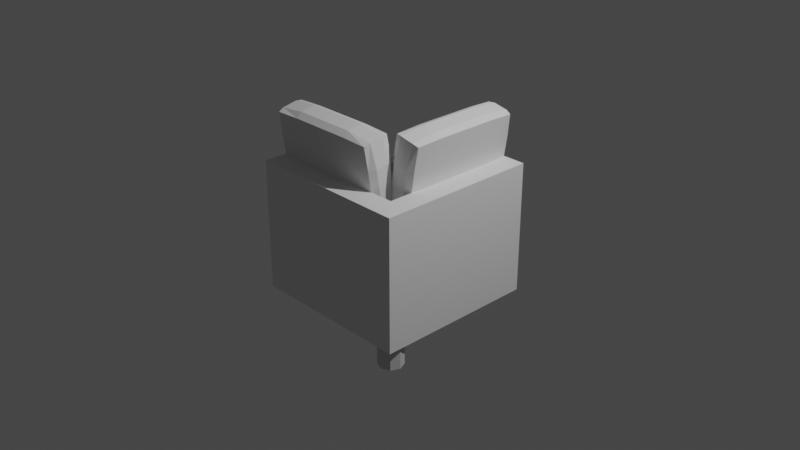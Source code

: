 # Source: simple_sofa_corner.blend  (saved by Blender 2.82.7; exported with 4.5.12 LTS)
import bpy
from mathutils import Matrix  # noqa: F401  (used for matrix-valued properties, if any)

bpy.ops.wm.read_factory_settings(use_empty=True)
scene = bpy.context.scene
scene.name = 'Scene'

# ---- collections
col_collection = bpy.data.collections.new('Collection'); scene.collection.children.link(col_collection)

# ---- materials (node trees are filled in below, after node groups)
mat_material_001 = bpy.data.materials.new('Material.001')
mat_material_001.use_transparent_shadow = False
mat_material_001.preview_render_type = 'CUBE'
mat_material_001.diffuse_color = (0.64, 0.64, 0.64, 1.0)
mat_material_002 = bpy.data.materials.new('Material.002')
mat_material_002.use_transparent_shadow = False
mat_material_002.preview_render_type = 'CUBE'

# ---- material node trees

# ---- world
world_world = bpy.data.worlds.new('World'); scene.world = world_world
world_world.use_nodes = True; world_world.node_tree.nodes.clear()
_N = world_world.node_tree.nodes; _L = world_world.node_tree.links
n0 = _N.new('ShaderNodeOutputWorld'); n0.name = 'World Output'; n0.location = (300, 300)
n1 = _N.new('ShaderNodeBackground'); n1.name = 'Background'; n1.location = (10, 300)
n1.inputs[0].default_value = (0.05088, 0.05088, 0.05088, 1.0)
_L.new(n1.outputs[0], n0.inputs[0])
n0.is_active_output = True
world_world.color = (0.05088, 0.05088, 0.05088)
world_world.use_sun_shadow = False
world_world.sun_shadow_jitter_overblur = 0.0

# ---- cameras
cam_camera = bpy.data.cameras.new('Camera')
cam_camera.clip_end = 100.0
cam_camera.ortho_scale = 7.314

# ---- lights
light_light = bpy.data.lights.new('Light', 'POINT')
light_light.transmission_factor = 0.0
light_light.energy = 1000.0
light_light.shadow_soft_size = 0.1
light_light.shadow_maximum_resolution = 0.006
light_light.use_absolute_resolution = True

# ---- meshes
me_cube_004 = bpy.data.meshes.new('Cube.004')
me_cube_004.from_pydata([(-0.8149, -0.9578, -0.8172), (0.9734, 0.4588, -0.5666), (0.9734, -0.9578, -0.5666), (-0.8149, 0.4588, -0.8172), (0.9734, -0.9578, -0.8172), (-0.8149, -0.9578, -0.5666), (0.9734, 0.4588, -0.8172), (-0.8149, 0.4588, -0.5666), (-0.009089, 0.6706, -0.6132), (-0.009089, 0.7414, -0.2576), (-0.3047, 0.7296, -0.3171), (-0.3469, 0.7162, -0.384), (0.6665, 0.9951, -0.3586), (0.9481, 0.9818, -0.3598), (0.6665, 0.9893, -0.5841), (0.9621, 0.9513, -0.5782), (-0.009089, 0.9951, -0.3586), (-0.3047, 0.9513, -0.5782), (-0.3047, 0.1226, -0.2225), (-0.3469, 0.07884, -0.4421), (-0.3047, 0.06552, -0.509), (-0.009089, -0.1942, -0.242), (0.6665, -0.2246, -0.3948), (0.6665, -0.2, -0.4676), (0.9621, -0.1867, -0.4007), (-0.009089, 0.06361, -0.5185), (0.6665, 0.6706, -0.6132), (0.9621, 0.6725, -0.6037), (-0.009089, 0.1345, -0.1629), (0.9481, 0.926, -0.6399), (-0.3047, 0.6725, -0.6037), (0.6665, 0.1345, -0.1629), (0.9621, 0.7296, -0.3171), (-0.009089, -0.1429, -0.181), (-0.2906, -0.1309, -0.1862), (0.9481, -0.1309, -0.1862), (0.6665, -0.1429, -0.181), (0.6665, -0.1942, -0.242), (0.9481, -0.1867, -0.4664), (-0.009089, -0.2246, -0.3948), (-0.3047, -0.1867, -0.4007), (-0.3047, -0.1562, -0.2479), (-0.3469, 0.1093, -0.2893), (0.6665, 1.02, -0.4313), (-0.2906, -0.1867, -0.4664), (-0.3469, 0.6858, -0.5368), (-0.009089, 1.02, -0.4313), (-0.009089, 0.9893, -0.5841), (-0.3047, 0.9818, -0.4254), (-0.2906, 0.9818, -0.3598), (1.004, 0.07884, -0.4421), (-0.2906, 0.926, -0.6399), (-0.009089, 0.938, -0.6451), (0.6665, 0.938, -0.6451), (1.004, 0.1093, -0.2893), (0.9621, 0.06552, -0.509), (1.004, -0.4053, -0.04043), (0.9621, -0.1562, -0.2479), (1.004, 0.7162, -0.384), (0.9621, 0.9818, -0.4254), (0.9621, 0.1226, -0.2225), (0.6665, 0.7414, -0.2576), (-0.009089, -0.2, -0.4676), (0.6665, 0.06361, -0.5185), (-0.009089, -0.4821, -0.2844), (-0.009089, -0.1532, -0.2844), (-0.3047, -0.1532, -0.04043), (-0.009089, -0.1532, 0.968), (-0.3047, -0.2299, 0.968), (-0.2906, -0.1568, -0.2728), (-0.3047, -0.2299, -0.2844), (0.9481, -0.4784, -0.2728), (0.9621, -0.4053, -0.2844), (1.004, -0.4053, 0.5171), (0.6665, -0.4053, -0.3192), (0.6665, -0.2299, -0.3192), (0.9621, -0.2299, -0.2844), (-0.3469, -0.2299, 0.5171), (-0.009089, -0.4053, 1.003), (0.6665, -0.4821, -0.2844), (-0.009089, -0.493, 0.5171), (0.6665, -0.08479, -0.04043), (0.9481, -0.4784, 0.9564), (0.9621, -0.4821, 0.5171), (0.9621, -0.4821, -0.04043), (0.6665, -0.493, -0.04043), (-0.009089, -0.493, -0.04043), (0.9621, -0.1532, -0.04043), (0.6665, -0.1532, -0.2844), (0.9481, -0.1568, 0.9564), (-0.009089, -0.08479, 0.5171), (-0.3047, -0.1532, 0.5171), (-0.2906, -0.1568, 0.9564), (-0.009089, -0.08479, -0.04043), (0.6665, -0.4053, 1.003), (0.6665, -0.1532, 0.968), (0.9621, -0.4053, 0.968), (-0.009089, -0.2299, 1.003), (-0.3469, -0.4053, 0.5171), (-0.3047, -0.4821, -0.04043), (-0.3047, -0.4821, 0.5171), (-0.009089, -0.2299, -0.3192), (-0.2906, -0.4784, 0.9564), (-0.3047, -0.4053, 0.968), (-0.2906, -0.4784, -0.2728), (-0.3469, -0.2299, -0.04043), (-0.3469, -0.4053, -0.04043), (-0.3047, -0.4053, -0.2844), (1.004, -0.2299, 0.5171), (0.9621, -0.2299, 0.968), (0.9621, -0.1532, 0.5171), (0.9481, -0.1568, -0.2728), (1.004, -0.2299, -0.04043), (-0.009089, -0.4053, -0.3192), (0.6665, -0.2299, 1.003), (0.6665, -0.08479, 0.5171), (0.6665, -0.4821, 0.968), (-0.009089, -0.4821, 0.968), (0.6665, -0.493, 0.5171), (-0.558, -0.9454, -0.5588), (0.9734, -0.9454, -0.5588), (0.9734, -0.5112, -0.5588), (0.9734, -0.5112, 0.9711), (-0.558, -0.5112, 0.9711), (-0.558, -0.9454, 0.9711), (-0.558, -0.5112, -0.5588), (0.9734, -0.9454, 0.9711), (1.004, 0.6858, -0.5368), (-0.6521, -0.9177, -0.5213), (-0.7462, -1.207, -0.5603), (-0.7462, -0.9177, -0.5603), (-0.7851, -1.207, -0.6544), (-0.7851, -0.9177, -0.6544), (-0.7462, -0.9177, -0.7485), (-0.6521, -1.207, -0.7874), (-0.6521, -0.9177, -0.7874), (-0.558, -1.207, -0.7485), (-0.558, -0.9177, -0.7485), (-0.519, -1.207, -0.6544), (-0.519, -0.9177, -0.6544), (-0.558, -0.9177, -0.5603), (-0.558, -1.207, -0.5603), (-0.6521, -1.207, -0.5213), (-0.7462, -1.207, -0.7485), (-0.5643, -0.9578, -0.5666), (-0.8149, 0.4588, 0.9711), (-0.8149, -0.9578, 0.9711), (-0.5643, 0.4588, -0.5666), (-0.5643, -0.9578, 0.9711), (-0.8149, -0.9578, -0.5666), (-0.5643, 0.4588, 0.9711), (-0.8149, 0.4588, -0.5666), (-0.3469, -0.2299, 0.7316), (-0.6112, 0.6706, 0.6642), (-0.2555, 0.7414, 0.6642), (-0.3151, 0.7296, 0.9598), (-0.3819, 0.7162, 1.002), (-0.3565, 0.9951, -0.0114), (-0.3577, 0.9818, -0.2929), (-0.5821, 0.9893, -0.0114), (-0.5762, 0.9513, -0.307), (-0.3565, 0.9951, 0.6642), (-0.5762, 0.9513, 0.9598), (-0.2204, 0.1226, 0.9598), (-0.4401, 0.07884, 1.002), (-0.5069, 0.06552, 0.9598), (-0.2399, -0.1942, 0.6642), (-0.3927, -0.2246, -0.0114), (-0.4655, -0.2, -0.0114), (-0.3987, -0.1867, -0.307), (-0.5165, 0.06361, 0.6642), (-0.6112, 0.6706, -0.0114), (-0.6016, 0.6725, -0.307), (-0.1608, 0.1345, 0.6642), (-0.6379, 0.926, -0.2929), (-0.6016, 0.6725, 0.9598), (-0.1608, 0.1345, -0.0114), (-0.3151, 0.7296, -0.307), (-0.179, -0.1429, 0.6642), (-0.1841, -0.1309, 0.9458), (-0.1841, -0.1309, -0.2929), (-0.179, -0.1429, -0.0114), (-0.2399, -0.1942, -0.0114), (-0.4643, -0.1867, -0.2929), (-0.3927, -0.2246, 0.6642), (-0.3987, -0.1867, 0.9598), (-0.2458, -0.1562, 0.9598), (-0.2873, 0.1093, 1.002), (-0.4293, 1.02, -0.0114), (-0.4643, -0.1867, 0.9458), (-0.5348, 0.6858, 1.002), (-0.4293, 1.02, 0.6642), (-0.5821, 0.9893, 0.6642), (-0.4234, 0.9818, 0.9598), (-0.3577, 0.9818, 0.9458), (-0.4401, 0.07884, -0.3492), (-0.6379, 0.926, 0.9458), (-0.643, 0.938, 0.6642), (-0.643, 0.938, -0.0114), (-0.2873, 0.1093, -0.3492), (-0.5069, 0.06552, -0.307), (-0.2458, -0.1562, -0.307), (-0.3819, 0.7162, -0.3492), (-0.4234, 0.9818, -0.307), (-0.2204, 0.1226, -0.307), (-0.2555, 0.7414, -0.0114), (-0.4655, -0.2, 0.6642), (-0.5165, 0.06361, -0.0114), (-0.5348, 0.6858, -0.3492)], [], [(6, 0, 3), (4, 0, 6), (1, 4, 6), (2, 4, 1), (7, 2, 1), (5, 2, 7), (3, 5, 7), (0, 5, 3), (5, 4, 2), (0, 4, 5), (3, 1, 6), (7, 1, 3), (51, 8, 30), (52, 8, 51), (49, 9, 16), (10, 9, 49), (34, 21, 33), (41, 21, 34), (49, 11, 10), (48, 11, 49), (13, 43, 12), (59, 43, 13), (29, 127, 27), (15, 127, 29), (32, 54, 58), (60, 54, 32), (59, 14, 43), (15, 14, 59), (43, 16, 12), (46, 16, 43), (53, 47, 14), (52, 47, 53), (48, 45, 11), (17, 45, 48), (11, 18, 10), (42, 18, 11), (30, 19, 45), (20, 19, 30), (41, 39, 21), (40, 39, 41), (21, 36, 33), (37, 36, 21), (62, 22, 39), (23, 22, 62), (37, 24, 57), (22, 24, 37), (10, 28, 9), (18, 28, 10), (52, 26, 8), (53, 26, 52), (8, 63, 25), (26, 63, 8), (27, 63, 26), (55, 63, 27), (20, 62, 44), (25, 62, 20), (9, 31, 61), (28, 31, 9), (63, 38, 23), (55, 38, 63), (53, 27, 26), (29, 27, 53), (8, 20, 30), (25, 20, 8), (33, 31, 28), (36, 31, 33), (12, 32, 13), (61, 32, 12), (39, 37, 21), (22, 37, 39), (31, 35, 60), (36, 35, 31), (18, 33, 28), (34, 33, 18), (61, 16, 9), (12, 16, 61), (36, 57, 35), (37, 57, 36), (45, 42, 11), (19, 42, 45), (22, 38, 24), (23, 38, 22), (40, 62, 39), (44, 62, 40), (42, 40, 41), (19, 40, 42), (18, 41, 34), (42, 41, 18), (14, 46, 43), (47, 46, 14), (19, 44, 40), (20, 44, 19), (17, 30, 45), (51, 30, 17), (46, 17, 48), (47, 17, 46), (16, 48, 49), (46, 48, 16), (58, 50, 127), (54, 50, 58), (47, 51, 17), (52, 51, 47), (15, 53, 14), (29, 53, 15), (50, 57, 24), (54, 57, 50), (55, 24, 38), (50, 24, 55), (72, 112, 56), (76, 112, 72), (54, 35, 57), (60, 35, 54), (59, 32, 58), (13, 32, 59), (127, 55, 27), (50, 55, 127), (61, 60, 32), (31, 60, 61), (25, 23, 62), (63, 23, 25), (104, 86, 99), (64, 86, 104), (69, 93, 65), (66, 93, 69), (92, 97, 67), (68, 97, 92), (69, 105, 66), (70, 105, 69), (111, 75, 88), (76, 75, 111), (71, 56, 84), (72, 56, 71), (56, 83, 84), (73, 83, 56), (76, 74, 75), (72, 74, 76), (105, 91, 66), (77, 91, 105), (68, 78, 97), (103, 78, 68), (66, 90, 93), (91, 90, 66), (64, 85, 86), (79, 85, 64), (86, 118, 80), (85, 118, 86), (84, 118, 85), (83, 118, 84), (100, 117, 102), (80, 117, 100), (93, 115, 81), (90, 115, 93), (118, 82, 116), (83, 82, 118), (79, 84, 85), (71, 84, 79), (86, 100, 99), (80, 100, 86), (67, 115, 90), (95, 115, 67), (88, 87, 111), (81, 87, 88), (97, 94, 114), (78, 94, 97), (115, 89, 110), (95, 89, 115), (91, 67, 90), (92, 67, 91), (81, 65, 93), (88, 65, 81), (117, 94, 78), (116, 94, 117), (95, 109, 89), (114, 109, 95), (77, 103, 68), (98, 103, 77), (94, 82, 96), (116, 82, 94), (103, 117, 78), (102, 117, 103), (97, 95, 67), (114, 95, 97), (99, 98, 106), (100, 98, 99), (91, 68, 92), (77, 68, 91), (75, 113, 101), (74, 113, 75), (98, 102, 103), (100, 102, 98), (107, 99, 106), (104, 99, 107), (105, 98, 77), (106, 98, 105), (79, 113, 74), (64, 113, 79), (65, 70, 69), (101, 70, 65), (73, 109, 96), (108, 109, 73), (113, 104, 107), (64, 104, 113), (72, 79, 74), (71, 79, 72), (70, 106, 105), (107, 106, 70), (87, 108, 112), (110, 108, 87), (83, 96, 82), (73, 96, 83), (108, 89, 109), (110, 89, 108), (76, 87, 112), (111, 87, 76), (56, 108, 73), (112, 108, 56), (101, 107, 70), (113, 107, 101), (114, 96, 109), (94, 96, 114), (81, 110, 87), (115, 110, 81), (80, 116, 117), (118, 116, 80), (15, 58, 127), (59, 58, 15), (75, 65, 88), (101, 65, 75), (119, 126, 124), (120, 126, 119), (125, 122, 121), (123, 122, 125), (123, 126, 122), (124, 126, 123), (125, 124, 123), (119, 124, 125), (121, 119, 125), (120, 119, 121), (120, 122, 126), (121, 122, 120), (130, 142, 128), (129, 142, 130), (132, 129, 130), (131, 129, 132), (133, 131, 132), (143, 131, 133), (135, 143, 133), (134, 143, 135), (137, 134, 135), (136, 134, 137), (139, 136, 137), (138, 136, 139), (140, 138, 139), (141, 138, 140), (128, 141, 140), (142, 141, 128), (134, 141, 143), (143, 141, 131), (131, 141, 129), (129, 141, 142), (141, 136, 138), (136, 141, 134), (150, 144, 147), (148, 144, 150), (145, 148, 150), (146, 148, 145), (151, 146, 145), (149, 146, 151), (147, 149, 151), (144, 149, 147), (149, 148, 146), (144, 148, 149), (147, 145, 150), (151, 145, 147), (196, 153, 175), (197, 153, 196), (194, 154, 161), (155, 154, 194), (179, 166, 178), (186, 166, 179), (194, 156, 155), (193, 156, 194), (158, 188, 157), (203, 188, 158), (174, 208, 172), (160, 208, 174), (177, 199, 202), (204, 199, 177), (203, 159, 188), (160, 159, 203), (188, 161, 157), (191, 161, 188), (198, 192, 159), (197, 192, 198), (193, 190, 156), (162, 190, 193), (156, 163, 155), (187, 163, 156), (175, 164, 190), (165, 164, 175), (186, 184, 166), (185, 184, 186), (166, 181, 178), (182, 181, 166), (206, 167, 184), (168, 167, 206), (182, 169, 201), (167, 169, 182), (155, 173, 154), (163, 173, 155), (197, 171, 153), (198, 171, 197), (153, 207, 170), (171, 207, 153), (172, 207, 171), (200, 207, 172), (165, 206, 189), (170, 206, 165), (154, 176, 205), (173, 176, 154), (207, 183, 168), (200, 183, 207), (198, 172, 171), (174, 172, 198), (153, 165, 175), (170, 165, 153), (178, 176, 173), (181, 176, 178), (157, 177, 158), (205, 177, 157), (184, 182, 166), (167, 182, 184), (176, 180, 204), (181, 180, 176), (163, 178, 173), (179, 178, 163), (205, 161, 154), (157, 161, 205), (181, 201, 180), (182, 201, 181), (190, 187, 156), (164, 187, 190), (167, 183, 169), (168, 183, 167), (185, 206, 184), (189, 206, 185), (187, 185, 186), (164, 185, 187), (163, 186, 179), (187, 186, 163), (159, 191, 188), (192, 191, 159), (164, 189, 185), (165, 189, 164), (162, 175, 190), (196, 175, 162), (191, 162, 193), (192, 162, 191), (161, 193, 194), (191, 193, 161), (202, 195, 208), (199, 195, 202), (192, 196, 162), (197, 196, 192), (160, 198, 159), (174, 198, 160), (195, 201, 169), (199, 201, 195), (200, 169, 183), (195, 169, 200), (199, 180, 201), (204, 180, 199), (203, 177, 202), (158, 177, 203), (208, 200, 172), (195, 200, 208), (205, 204, 177), (176, 204, 205), (170, 168, 206), (207, 168, 170), (160, 202, 208), (203, 202, 160)])
me_cube_004.polygons.foreach_set('material_index', [1, 1, 1, 1, 1, 1, 1, 1, 1, 1, 1, 1, 1, 1, 1, 1, 1, 1, 1, 1, 1, 1, 1, 1, 1, 1, 1, 1, 1, 1, 1, 1, 1, 1, 1, 1, 1, 1, 1, 1, 1, 1, 1, 1, 1, 1, 1, 1, 1, 1, 1, 1, 1, 1, 1, 1, 1, 1, 1, 1, 1, 1, 1, 1, 1, 1, 1, 1, 1, 1, 1, 1, 1, 1, 1, 1, 1, 1, 1, 1, 1, 1, 1, 1, 1, 1, 1, 1, 1, 1, 1, 1, 1, 1, 1, 1, 1, 1, 1, 1, 1, 1, 1, 1, 1, 1, 1, 1, 1, 1, 1, 1, 1, 1, 1, 1, 1, 1, 1, 1, 1, 1, 1, 1, 1, 1, 1, 1, 1, 1, 1, 1, 1, 1, 1, 1, 1, 1, 1, 1, 1, 1, 1, 1, 1, 1, 1, 1, 1, 1, 1, 1, 1, 1, 1, 1, 1, 1, 1, 1, 1, 1, 1, 1, 1, 1, 1, 1, 1, 1, 1, 1, 1, 1, 1, 1, 1, 1, 1, 1, 1, 1, 1, 1, 1, 1, 1, 1, 1, 1, 1, 1, 1, 1, 1, 1, 1, 1, 1, 1, 1, 1, 1, 1, 1, 1, 1, 1, 1, 1, 1, 1, 1, 1, 1, 1, 1, 1, 1, 1, 1, 1, 1, 1, 1, 1, 1, 1, 0, 0, 0, 0, 0, 0, 0, 0, 0, 0, 0, 0, 0, 0, 0, 0, 0, 0, 0, 0, 0, 0, 0, 0, 0, 0, 0, 0, 0, 0, 0, 0, 0, 0, 1, 1, 1, 1, 1, 1, 1, 1, 1, 1, 1, 1, 1, 1, 1, 1, 1, 1, 1, 1, 1, 1, 1, 1, 1, 1, 1, 1, 1, 1, 1, 1, 1, 1, 1, 1, 1, 1, 1, 1, 1, 1, 1, 1, 1, 1, 1, 1, 1, 1, 1, 1, 1, 1, 1, 1, 1, 1, 1, 1, 1, 1, 1, 1, 1, 1, 1, 1, 1, 1, 1, 1, 1, 1, 1, 1, 1, 1, 1, 1, 1, 1, 1, 1, 1, 1, 1, 1, 1, 1, 1, 1, 1, 1, 1, 1, 1, 1, 1, 1, 1, 1, 1, 1, 1, 1, 1, 1, 1, 1, 1, 1, 1, 1, 1, 1, 1, 1, 1, 1])
_uv = me_cube_004.uv_layers.new(name='UVMap')
_uv.uv.foreach_set('vector', [0.3617, 0.4478, 0.5597, 0.2423, 0.5597, 0.4478, 0.3617, 0.2423, 0.5597, 0.2423, 0.3617, 0.4478, 0.3253, 0.4478, 0.3617, 0.2423, 0.3617, 0.4478, 0.3253, 0.2423, 0.3617, 0.2423, 0.3253, 0.4478, 0.5597, 0.0004566, 0.3617, 0.2059, 0.3617, 0.0004567, 0.5597, 0.2059, 0.3617, 0.2059, 0.5597, 0.0004566, 0.5597, 0.4478, 0.596, 0.2423, 0.596, 0.4478, 0.5597, 0.2423, 0.596, 0.2423, 0.5597, 0.4478, 0.5597, 0.2059, 0.3617, 0.2423, 0.3617, 0.2059, 0.5597, 0.2423, 0.3617, 0.2423, 0.5597, 0.2059, 0.5597, 0.4478, 0.3617, 0.4841, 0.3617, 0.4478, 0.5597, 0.4841, 0.3617, 0.4841, 0.5597, 0.4478, 0.9439, 0.002624, 0.9067, 0.04587, 0.9068, 0.0004619, 0.9458, 0.04586, 0.9067, 0.04587, 0.9439, 0.002624, 0.944, 0.1939, 0.9067, 0.15, 0.9463, 0.1503, 0.9066, 0.1963, 0.9067, 0.15, 0.944, 0.1939, 0.9554, 0.1755, 0.9657, 0.2194, 0.9542, 0.2191, 0.9652, 0.1735, 0.9657, 0.2194, 0.9554, 0.1755, 0.9982, 0.1674, 0.9878, 0.1291, 0.9996, 0.1299, 0.9883, 0.1687, 0.9878, 0.1291, 0.9982, 0.1674, 0.9979, 0.3662, 0.9882, 0.3223, 0.9994, 0.3225, 0.9882, 0.3682, 0.9882, 0.3223, 0.9979, 0.3662, 0.9203, 0.3661, 0.9101, 0.3284, 0.922, 0.3284, 0.9104, 0.3681, 0.9101, 0.3284, 0.9203, 0.3661, 0.8759, 0.3302, 0.8878, 0.2414, 0.8876, 0.3294, 0.8759, 0.2414, 0.8878, 0.2414, 0.8759, 0.3302, 0.9882, 0.3682, 0.9657, 0.3223, 0.9882, 0.3223, 0.9652, 0.3681, 0.9657, 0.3223, 0.9882, 0.3682, 0.9882, 0.3223, 0.9994, 0.2191, 0.9994, 0.3225, 0.9883, 0.2194, 0.9994, 0.2191, 0.9882, 0.3223, 0.9542, 0.3226, 0.9657, 0.2194, 0.9657, 0.3223, 0.9542, 0.2191, 0.9657, 0.2194, 0.9542, 0.3226, 0.9883, 0.1687, 0.9654, 0.1281, 0.9878, 0.1291, 0.9651, 0.1678, 0.9654, 0.1281, 0.9883, 0.1687, 0.9878, 0.1291, 0.9996, 0.04109, 0.9996, 0.1299, 0.9877, 0.04109, 0.9996, 0.04109, 0.9878, 0.1291, 0.9535, 0.1281, 0.9653, 0.04007, 0.9654, 0.1281, 0.9535, 0.03928, 0.9653, 0.04007, 0.9535, 0.1281, 0.9652, 0.1735, 0.9883, 0.2194, 0.9657, 0.2194, 0.9882, 0.1735, 0.9883, 0.2194, 0.9652, 0.1735, 0.9657, 0.2194, 0.9542, 0.3226, 0.9542, 0.2191, 0.9657, 0.3223, 0.9542, 0.3226, 0.9657, 0.2194, 0.9994, 0.2191, 0.9882, 0.3223, 0.9883, 0.2194, 0.9994, 0.3225, 0.9882, 0.3223, 0.9994, 0.2191, 0.9657, 0.3223, 0.9882, 0.3682, 0.9652, 0.3681, 0.9882, 0.3223, 0.9882, 0.3682, 0.9657, 0.3223, 0.9066, 0.1963, 0.8179, 0.1499, 0.9067, 0.15, 0.8171, 0.1962, 0.8179, 0.1499, 0.9066, 0.1963, 0.9458, 0.04586, 0.9067, 0.1496, 0.9067, 0.04587, 0.9458, 0.1496, 0.9067, 0.1496, 0.9458, 0.04586, 0.9067, 0.04587, 0.8176, 0.1496, 0.8176, 0.04587, 0.9067, 0.1496, 0.8176, 0.1496, 0.9067, 0.04587, 0.9068, 0.195, 0.8176, 0.1496, 0.9067, 0.1496, 0.8177, 0.195, 0.8176, 0.1496, 0.9068, 0.195, 0.8177, 0.0004566, 0.7787, 0.04586, 0.7805, 0.002616, 0.8176, 0.04587, 0.7787, 0.04586, 0.8177, 0.0004566, 0.9067, 0.15, 0.8177, 0.04656, 0.9065, 0.04661, 0.8179, 0.1499, 0.8177, 0.04656, 0.9067, 0.15, 0.8176, 0.1496, 0.7805, 0.1929, 0.7787, 0.1496, 0.8177, 0.195, 0.7805, 0.1929, 0.8176, 0.1496, 0.9458, 0.1496, 0.9068, 0.195, 0.9067, 0.1496, 0.9439, 0.1929, 0.9068, 0.195, 0.9458, 0.1496, 0.9067, 0.04587, 0.8177, 0.0004566, 0.9068, 0.0004619, 0.8176, 0.04587, 0.8177, 0.0004566, 0.9067, 0.04587, 0.7775, 0.1502, 0.8177, 0.04656, 0.8179, 0.1499, 0.7775, 0.04627, 0.8177, 0.04656, 0.7775, 0.1502, 0.9463, 0.04627, 0.9065, 0.0002081, 0.9439, 0.002624, 0.9065, 0.04661, 0.9065, 0.0002081, 0.9463, 0.04627, 0.9883, 0.2194, 0.9657, 0.3223, 0.9657, 0.2194, 0.9882, 0.3223, 0.9657, 0.3223, 0.9883, 0.2194, 0.8177, 0.04656, 0.7797, 0.002861, 0.817, 0.0003802, 0.7775, 0.04627, 0.7797, 0.002861, 0.8177, 0.04656, 0.8171, 0.1962, 0.7775, 0.1502, 0.8179, 0.1499, 0.7797, 0.1937, 0.7775, 0.1502, 0.8171, 0.1962, 0.9065, 0.04661, 0.9463, 0.1503, 0.9067, 0.15, 0.9463, 0.04627, 0.9463, 0.1503, 0.9065, 0.04661, 0.9542, 0.3226, 0.9652, 0.3681, 0.9554, 0.3661, 0.9657, 0.3223, 0.9652, 0.3681, 0.9542, 0.3226, 0.9654, 0.1281, 0.9877, 0.04109, 0.9878, 0.1291, 0.9653, 0.04007, 0.9877, 0.04109, 0.9654, 0.1281, 0.9882, 0.3223, 0.9979, 0.3662, 0.9882, 0.3682, 0.9994, 0.3225, 0.9979, 0.3662, 0.9882, 0.3223, 0.9882, 0.1735, 0.9994, 0.2191, 0.9883, 0.2194, 0.9979, 0.1755, 0.9994, 0.2191, 0.9882, 0.1735, 0.9877, 0.04109, 0.9648, 0.0004566, 0.988, 0.001303, 0.9653, 0.04007, 0.9648, 0.0004566, 0.9877, 0.04109, 0.9996, 0.04109, 0.988, 0.001303, 0.9979, 0.003304, 0.9877, 0.04109, 0.988, 0.001303, 0.9996, 0.04109, 0.9657, 0.3223, 0.9883, 0.2194, 0.9882, 0.3223, 0.9657, 0.2194, 0.9883, 0.2194, 0.9657, 0.3223, 0.9653, 0.04007, 0.955, 0.001701, 0.9648, 0.0004566, 0.9535, 0.03928, 0.955, 0.001701, 0.9653, 0.04007, 0.9651, 0.1678, 0.9535, 0.1281, 0.9654, 0.1281, 0.9552, 0.1658, 0.9535, 0.1281, 0.9651, 0.1678, 0.9883, 0.2194, 0.9652, 0.1735, 0.9882, 0.1735, 0.9657, 0.2194, 0.9652, 0.1735, 0.9883, 0.2194, 0.9994, 0.2191, 0.9882, 0.1735, 0.9979, 0.1755, 0.9883, 0.2194, 0.9882, 0.1735, 0.9994, 0.2191, 0.8876, 0.3294, 0.9102, 0.2404, 0.9101, 0.3284, 0.8878, 0.2414, 0.9102, 0.2404, 0.8876, 0.3294, 0.9657, 0.2194, 0.9554, 0.1755, 0.9652, 0.1735, 0.9542, 0.2191, 0.9554, 0.1755, 0.9657, 0.2194, 0.9652, 0.3681, 0.9542, 0.3226, 0.9657, 0.3223, 0.9554, 0.3661, 0.9542, 0.3226, 0.9652, 0.3681, 0.9102, 0.2404, 0.8875, 0.2016, 0.9106, 0.2008, 0.8878, 0.2414, 0.8875, 0.2016, 0.9102, 0.2404, 0.922, 0.2396, 0.9106, 0.2008, 0.9205, 0.202, 0.9102, 0.2404, 0.9106, 0.2008, 0.922, 0.2396, 0.6524, 0.2011, 0.678, 0.2429, 0.6528, 0.2428, 0.6783, 0.2011, 0.678, 0.2429, 0.6524, 0.2011, 0.8878, 0.2414, 0.8775, 0.2036, 0.8875, 0.2016, 0.8759, 0.2414, 0.8775, 0.2036, 0.8878, 0.2414, 0.8872, 0.369, 0.8759, 0.3302, 0.8876, 0.3294, 0.8773, 0.3677, 0.8759, 0.3302, 0.8872, 0.369, 0.9101, 0.3284, 0.922, 0.2396, 0.922, 0.3284, 0.9102, 0.2404, 0.922, 0.2396, 0.9101, 0.3284, 0.9065, 0.04661, 0.817, 0.0003802, 0.9065, 0.0002081, 0.8177, 0.04656, 0.817, 0.0003802, 0.9065, 0.04661, 0.8176, 0.04587, 0.7787, 0.1496, 0.7787, 0.04586, 0.8176, 0.1496, 0.7787, 0.1496, 0.8176, 0.04587, 0.5705, 0.1922, 0.6098, 0.1489, 0.6097, 0.1943, 0.5685, 0.1489, 0.6098, 0.1489, 0.5705, 0.1922, 0.5698, 0.0009382, 0.6096, 0.04476, 0.5674, 0.04432, 0.6092, -0.001581, 0.6096, 0.04476, 0.5698, 0.0009382, 0.9492, 0.2616, 0.9605, 0.3054, 0.9479, 0.3052, 0.9602, 0.2596, 0.9605, 0.3054, 0.9492, 0.2616, 0.004342, 0.2877, 0.0157, 0.3277, 0.002836, 0.3273, 0.01537, 0.286, 0.0157, 0.3277, 0.004342, 0.2877, 0.9492, 0.2616, 0.9605, 0.3054, 0.9479, 0.3052, 0.9602, 0.2596, 0.9605, 0.3054, 0.9492, 0.2616, 0.6414, 0.2028, 0.6528, 0.2428, 0.6399, 0.2424, 0.6524, 0.2011, 0.6528, 0.2428, 0.6414, 0.2028, 0.6528, 0.2428, 0.6397, 0.3363, 0.6399, 0.2424, 0.6525, 0.3362, 0.6397, 0.3363, 0.6528, 0.2428, 0.9602, 0.2596, 0.9858, 0.3055, 0.9605, 0.3054, 0.986, 0.2596, 0.9858, 0.3055, 0.9602, 0.2596, 0.0157, 0.3277, 0.002587, 0.4213, 0.002836, 0.3273, 0.01544, 0.4211, 0.002587, 0.4213, 0.0157, 0.3277, 0.9602, 0.2596, 0.9858, 0.3055, 0.9605, 0.3054, 0.986, 0.2596, 0.9858, 0.3055, 0.9602, 0.2596, 0.6092, -0.001581, 0.7034, 0.04483, 0.6096, 0.04476, 0.7036, -0.001731, 0.7034, 0.04483, 0.6092, -0.001581, 0.5685, 0.1489, 0.6098, 0.04518, 0.6098, 0.1489, 0.5685, 0.04517, 0.6098, 0.04518, 0.5685, 0.1489, 0.6098, 0.1489, 0.7039, 0.04518, 0.7039, 0.1489, 0.6098, 0.04518, 0.7039, 0.04518, 0.6098, 0.1489, 0.6097, -0.0002353, 0.7039, 0.04518, 0.6098, 0.04518, 0.7039, -0.0002459, 0.7039, 0.04518, 0.6097, -0.0002353, 0.7039, 0.1943, 0.7801, 0.1489, 0.7781, 0.1922, 0.7039, 0.1489, 0.7801, 0.1489, 0.7039, 0.1943, 0.6096, 0.04476, 0.7034, 0.1483, 0.6096, 0.1479, 0.7034, 0.04483, 0.7034, 0.1483, 0.6096, 0.04476, 0.7039, 0.04518, 0.7781, 0.001919, 0.7801, 0.04516, 0.7039, -0.0002459, 0.7781, 0.001919, 0.7039, 0.04518, 0.5685, 0.04517, 0.6097, -0.0002353, 0.6098, 0.04518, 0.5705, 0.001927, 0.6097, -0.0002353, 0.5685, 0.04517, 0.6098, 0.1489, 0.7039, 0.1943, 0.6097, 0.1943, 0.7039, 0.1489, 0.7039, 0.1943, 0.6098, 0.1489, 0.7803, 0.04446, 0.7034, 0.1483, 0.7034, 0.04483, 0.7803, 0.1487, 0.7034, 0.1483, 0.7803, 0.04446, 0.5671, 0.1482, 0.6091, 0.1945, 0.5695, 0.1919, 0.6096, 0.1479, 0.6091, 0.1945, 0.5671, 0.1482, 0.9605, 0.3054, 0.9858, 0.4084, 0.9604, 0.4084, 0.9858, 0.3055, 0.9858, 0.4084, 0.9605, 0.3054, 0.7034, 0.1483, 0.7781, 0.1922, 0.7035, 0.1948, 0.7803, 0.1487, 0.7781, 0.1922, 0.7034, 0.1483, 0.7036, -0.001731, 0.7803, 0.04446, 0.7034, 0.04483, 0.7782, 0.0009729, 0.7803, 0.04446, 0.7036, -0.001731, 0.6096, 0.1479, 0.5674, 0.04432, 0.6096, 0.04476, 0.5671, 0.1482, 0.5674, 0.04432, 0.6096, 0.1479, 0.9984, 0.3052, 0.9858, 0.4084, 0.9858, 0.3055, 0.9984, 0.4087, 0.9858, 0.4084, 0.9984, 0.3052, 0.9479, 0.4086, 0.9602, 0.4543, 0.9492, 0.4523, 0.9604, 0.4084, 0.9602, 0.4543, 0.9479, 0.4086, 0.01544, 0.4211, 0.04094, 0.4977, 0.0152, 0.4977, 0.04088, 0.4211, 0.04094, 0.4977, 0.01544, 0.4211, 0.9858, 0.4084, 0.997, 0.4523, 0.986, 0.4543, 0.9984, 0.4087, 0.997, 0.4523, 0.9858, 0.4084, 0.986, 0.2596, 0.9984, 0.3052, 0.9858, 0.3055, 0.997, 0.2616, 0.9984, 0.3052, 0.986, 0.2596, 0.9605, 0.3054, 0.9479, 0.4086, 0.9479, 0.3052, 0.9604, 0.4084, 0.9479, 0.4086, 0.9605, 0.3054, 0.05374, 0.3275, 0.04088, 0.4211, 0.04092, 0.3278, 0.0538, 0.4214, 0.04088, 0.4211, 0.05374, 0.3275, 0.002587, 0.4213, 0.0152, 0.4977, 0.004246, 0.4959, 0.01544, 0.4211, 0.0152, 0.4977, 0.002587, 0.4213, 0.9605, 0.3054, 0.9858, 0.4084, 0.9604, 0.4084, 0.9858, 0.3055, 0.9858, 0.4084, 0.9605, 0.3054, 0.04088, 0.4211, 0.05189, 0.4959, 0.04094, 0.4977, 0.0538, 0.4214, 0.05189, 0.4959, 0.04088, 0.4211, 0.04125, 0.286, 0.05374, 0.3275, 0.04092, 0.3278, 0.0523, 0.2878, 0.05374, 0.3275, 0.04125, 0.286, 0.0157, 0.3277, 0.04088, 0.4211, 0.01544, 0.4211, 0.04092, 0.3278, 0.04088, 0.4211, 0.0157, 0.3277, 0.9984, 0.3052, 0.9858, 0.4084, 0.9858, 0.3055, 0.9984, 0.4087, 0.9858, 0.4084, 0.9984, 0.3052, 0.9479, 0.4086, 0.9602, 0.4543, 0.9492, 0.4523, 0.9604, 0.4084, 0.9602, 0.4543, 0.9479, 0.4086, 0.6525, 0.3362, 0.678, 0.4128, 0.6523, 0.4128, 0.6779, 0.3362, 0.678, 0.4128, 0.6525, 0.3362, 0.9858, 0.4084, 0.997, 0.4523, 0.986, 0.4543, 0.9984, 0.4087, 0.997, 0.4523, 0.9858, 0.4084, 0.986, 0.2596, 0.9984, 0.3052, 0.9858, 0.3055, 0.997, 0.2616, 0.9984, 0.3052, 0.986, 0.2596, 0.01537, 0.286, 0.04092, 0.3278, 0.0157, 0.3277, 0.04125, 0.286, 0.04092, 0.3278, 0.01537, 0.286, 0.6908, 0.2426, 0.6779, 0.3362, 0.678, 0.2429, 0.6909, 0.3364, 0.6779, 0.3362, 0.6908, 0.2426, 0.6397, 0.3363, 0.6523, 0.4128, 0.6413, 0.411, 0.6525, 0.3362, 0.6523, 0.4128, 0.6397, 0.3363, 0.6779, 0.3362, 0.689, 0.411, 0.678, 0.4128, 0.6909, 0.3364, 0.689, 0.411, 0.6779, 0.3362, 0.6783, 0.2011, 0.6908, 0.2426, 0.678, 0.2429, 0.6894, 0.2029, 0.6908, 0.2426, 0.6783, 0.2011, 0.6528, 0.2428, 0.6779, 0.3362, 0.6525, 0.3362, 0.678, 0.2429, 0.6779, 0.3362, 0.6528, 0.2428, 0.9604, 0.4084, 0.986, 0.4543, 0.9602, 0.4543, 0.9858, 0.4084, 0.986, 0.4543, 0.9604, 0.4084, 0.9604, 0.4084, 0.986, 0.4543, 0.9602, 0.4543, 0.9858, 0.4084, 0.986, 0.4543, 0.9604, 0.4084, 0.6096, 0.1479, 0.7035, 0.1948, 0.6091, 0.1945, 0.7034, 0.1483, 0.7035, 0.1948, 0.6096, 0.1479, 0.7039, 0.1489, 0.7801, 0.04516, 0.7801, 0.1489, 0.7039, 0.04518, 0.7801, 0.04516, 0.7039, 0.1489, 0.9104, 0.3681, 0.8876, 0.3294, 0.9101, 0.3284, 0.8872, 0.369, 0.8876, 0.3294, 0.9104, 0.3681, 0.9605, 0.3054, 0.9479, 0.4086, 0.9479, 0.3052, 0.9604, 0.4084, 0.9479, 0.4086, 0.9605, 0.3054, 0.5217, 0.5019, 0.9179, 0.9988, 0.5217, 0.9988, 0.9179, 0.5019, 0.9179, 0.9988, 0.5217, 0.5019, 0.5217, 0.9988, 0.9179, 0.5019, 0.9179, 0.9988, 0.5217, 0.5019, 0.9179, 0.5019, 0.5217, 0.9988, 0.5219, 0.6278, 0.9182, 0.5017, 0.9182, 0.6278, 0.5219, 0.5017, 0.9182, 0.5017, 0.5219, 0.6278, 0.4699, 0.6279, 0.9675, 0.5017, 0.9675, 0.6279, 0.4699, 0.5017, 0.9675, 0.5017, 0.4699, 0.6279, 0.9182, 0.5017, 0.5219, 0.6278, 0.5219, 0.5017, 0.9182, 0.6278, 0.5219, 0.6278, 0.9182, 0.5017, 0.4699, 0.6279, 0.9675, 0.5017, 0.9675, 0.6279, 0.4699, 0.5017, 0.9675, 0.5017, 0.4699, 0.6279, 0.1797, 0.7453, 0.1377, 0.7305, 0.1797, 0.7305, 0.1377, 0.7453, 0.1377, 0.7305, 0.1797, 0.7453, 0.1797, 0.7601, 0.1377, 0.7453, 0.1797, 0.7453, 0.1377, 0.7601, 0.1377, 0.7453, 0.1797, 0.7601, 0.1797, 0.7748, 0.1377, 0.7601, 0.1797, 0.7601, 0.1377, 0.7748, 0.1377, 0.7601, 0.1797, 0.7748, 0.1797, 0.7896, 0.1377, 0.7748, 0.1797, 0.7748, 0.1377, 0.7896, 0.1377, 0.7748, 0.1797, 0.7896, 0.1797, 0.8044, 0.1377, 0.7896, 0.1797, 0.7896, 0.1377, 0.8044, 0.1377, 0.7896, 0.1797, 0.8044, 0.1797, 0.8191, 0.1377, 0.8044, 0.1797, 0.8044, 0.1377, 0.8191, 0.1377, 0.8044, 0.1797, 0.8191, 0.1797, 0.8339, 0.1377, 0.8191, 0.1797, 0.8191, 0.1377, 0.8339, 0.1377, 0.8191, 0.1797, 0.8339, 0.1797, 0.8487, 0.1377, 0.8339, 0.1797, 0.8339, 0.1377, 0.8487, 0.1377, 0.8339, 0.1797, 0.8487, 0.0, 0.0, 0.0, 0.0, 0.0, 0.0, 0.0, 0.0, 0.0, 0.0, 0.0, 0.0, 0.0, 0.0, 0.0, 0.0, 0.0, 0.0, 0.0, 0.0, 0.0, 0.0, 0.0, 0.0, 0.0, 0.0, 0.0, 0.0, 0.0, 0.0, 0.0, 0.0, 0.0, 0.0, 0.0, 0.0, 0.3617, 0.4478, 0.5597, 0.2423, 0.5597, 0.4478, 0.3617, 0.2423, 0.5597, 0.2423, 0.3617, 0.4478, 0.3253, 0.4478, 0.3617, 0.2423, 0.3617, 0.4478, 0.3253, 0.2423, 0.3617, 0.2423, 0.3253, 0.4478, 0.5597, 0.0004566, 0.3617, 0.2059, 0.3617, 0.0004567, 0.5597, 0.2059, 0.3617, 0.2059, 0.5597, 0.0004566, 0.5597, 0.4478, 0.596, 0.2423, 0.596, 0.4478, 0.5597, 0.2423, 0.596, 0.2423, 0.5597, 0.4478, 0.5597, 0.2059, 0.3617, 0.2423, 0.3617, 0.2059, 0.5597, 0.2423, 0.3617, 0.2423, 0.5597, 0.2059, 0.5597, 0.4478, 0.3617, 0.4841, 0.3617, 0.4478, 0.5597, 0.4841, 0.3617, 0.4841, 0.5597, 0.4478, 0.9439, 0.002624, 0.9067, 0.04587, 0.9068, 0.0004619, 0.9458, 0.04586, 0.9067, 0.04587, 0.9439, 0.002624, 0.944, 0.1939, 0.9067, 0.15, 0.9463, 0.1503, 0.9066, 0.1963, 0.9067, 0.15, 0.944, 0.1939, 0.9554, 0.1755, 0.9657, 0.2194, 0.9542, 0.2191, 0.9652, 0.1735, 0.9657, 0.2194, 0.9554, 0.1755, 0.9982, 0.1674, 0.9878, 0.1291, 0.9996, 0.1299, 0.9883, 0.1687, 0.9878, 0.1291, 0.9982, 0.1674, 0.9979, 0.3662, 0.9882, 0.3223, 0.9994, 0.3225, 0.9882, 0.3682, 0.9882, 0.3223, 0.9979, 0.3662, 0.9203, 0.3661, 0.9101, 0.3284, 0.922, 0.3284, 0.9104, 0.3681, 0.9101, 0.3284, 0.9203, 0.3661, 0.8759, 0.3302, 0.8878, 0.2414, 0.8876, 0.3294, 0.8759, 0.2414, 0.8878, 0.2414, 0.8759, 0.3302, 0.9882, 0.3682, 0.9657, 0.3223, 0.9882, 0.3223, 0.9652, 0.3681, 0.9657, 0.3223, 0.9882, 0.3682, 0.9882, 0.3223, 0.9994, 0.2191, 0.9994, 0.3225, 0.9883, 0.2194, 0.9994, 0.2191, 0.9882, 0.3223, 0.9542, 0.3226, 0.9657, 0.2194, 0.9657, 0.3223, 0.9542, 0.2191, 0.9657, 0.2194, 0.9542, 0.3226, 0.9883, 0.1687, 0.9654, 0.1281, 0.9878, 0.1291, 0.9651, 0.1678, 0.9654, 0.1281, 0.9883, 0.1687, 0.9878, 0.1291, 0.9996, 0.04109, 0.9996, 0.1299, 0.9877, 0.04109, 0.9996, 0.04109, 0.9878, 0.1291, 0.9535, 0.1281, 0.9653, 0.04007, 0.9654, 0.1281, 0.9535, 0.03928, 0.9653, 0.04007, 0.9535, 0.1281, 0.9652, 0.1735, 0.9883, 0.2194, 0.9657, 0.2194, 0.9882, 0.1735, 0.9883, 0.2194, 0.9652, 0.1735, 0.9657, 0.2194, 0.9542, 0.3226, 0.9542, 0.2191, 0.9657, 0.3223, 0.9542, 0.3226, 0.9657, 0.2194, 0.9994, 0.2191, 0.9882, 0.3223, 0.9883, 0.2194, 0.9994, 0.3225, 0.9882, 0.3223, 0.9994, 0.2191, 0.9657, 0.3223, 0.9882, 0.3682, 0.9652, 0.3681, 0.9882, 0.3223, 0.9882, 0.3682, 0.9657, 0.3223, 0.9066, 0.1963, 0.8179, 0.1499, 0.9067, 0.15, 0.8171, 0.1962, 0.8179, 0.1499, 0.9066, 0.1963, 0.9458, 0.04586, 0.9067, 0.1496, 0.9067, 0.04587, 0.9458, 0.1496, 0.9067, 0.1496, 0.9458, 0.04586, 0.9067, 0.04587, 0.8176, 0.1496, 0.8176, 0.04587, 0.9067, 0.1496, 0.8176, 0.1496, 0.9067, 0.04587, 0.9068, 0.195, 0.8176, 0.1496, 0.9067, 0.1496, 0.8177, 0.195, 0.8176, 0.1496, 0.9068, 0.195, 0.8177, 0.0004566, 0.7787, 0.04586, 0.7805, 0.002616, 0.8176, 0.04587, 0.7787, 0.04586, 0.8177, 0.0004566, 0.9067, 0.15, 0.8177, 0.04656, 0.9065, 0.04661, 0.8179, 0.1499, 0.8177, 0.04656, 0.9067, 0.15, 0.8176, 0.1496, 0.7805, 0.1929, 0.7787, 0.1496, 0.8177, 0.195, 0.7805, 0.1929, 0.8176, 0.1496, 0.9458, 0.1496, 0.9068, 0.195, 0.9067, 0.1496, 0.9439, 0.1929, 0.9068, 0.195, 0.9458, 0.1496, 0.9067, 0.04587, 0.8177, 0.0004566, 0.9068, 0.0004619, 0.8176, 0.04587, 0.8177, 0.0004566, 0.9067, 0.04587, 0.7775, 0.1502, 0.8177, 0.04656, 0.8179, 0.1499, 0.7775, 0.04627, 0.8177, 0.04656, 0.7775, 0.1502, 0.9463, 0.04627, 0.9065, 0.0002081, 0.9439, 0.002624, 0.9065, 0.04661, 0.9065, 0.0002081, 0.9463, 0.04627, 0.9883, 0.2194, 0.9657, 0.3223, 0.9657, 0.2194, 0.9882, 0.3223, 0.9657, 0.3223, 0.9883, 0.2194, 0.8177, 0.04656, 0.7797, 0.002861, 0.817, 0.0003802, 0.7775, 0.04627, 0.7797, 0.002861, 0.8177, 0.04656, 0.8171, 0.1962, 0.7775, 0.1502, 0.8179, 0.1499, 0.7797, 0.1937, 0.7775, 0.1502, 0.8171, 0.1962, 0.9065, 0.04661, 0.9463, 0.1503, 0.9067, 0.15, 0.9463, 0.04627, 0.9463, 0.1503, 0.9065, 0.04661, 0.9542, 0.3226, 0.9652, 0.3681, 0.9554, 0.3661, 0.9657, 0.3223, 0.9652, 0.3681, 0.9542, 0.3226, 0.9654, 0.1281, 0.9877, 0.04109, 0.9878, 0.1291, 0.9653, 0.04007, 0.9877, 0.04109, 0.9654, 0.1281, 0.9882, 0.3223, 0.9979, 0.3662, 0.9882, 0.3682, 0.9994, 0.3225, 0.9979, 0.3662, 0.9882, 0.3223, 0.9882, 0.1735, 0.9994, 0.2191, 0.9883, 0.2194, 0.9979, 0.1755, 0.9994, 0.2191, 0.9882, 0.1735, 0.9877, 0.04109, 0.9648, 0.0004566, 0.988, 0.001303, 0.9653, 0.04007, 0.9648, 0.0004566, 0.9877, 0.04109, 0.9996, 0.04109, 0.988, 0.001303, 0.9979, 0.003304, 0.9877, 0.04109, 0.988, 0.001303, 0.9996, 0.04109, 0.9657, 0.3223, 0.9883, 0.2194, 0.9882, 0.3223, 0.9657, 0.2194, 0.9883, 0.2194, 0.9657, 0.3223, 0.9653, 0.04007, 0.955, 0.001701, 0.9648, 0.0004566, 0.9535, 0.03928, 0.955, 0.001701, 0.9653, 0.04007, 0.9651, 0.1678, 0.9535, 0.1281, 0.9654, 0.1281, 0.9552, 0.1658, 0.9535, 0.1281, 0.9651, 0.1678, 0.9883, 0.2194, 0.9652, 0.1735, 0.9882, 0.1735, 0.9657, 0.2194, 0.9652, 0.1735, 0.9883, 0.2194, 0.9994, 0.2191, 0.9882, 0.1735, 0.9979, 0.1755, 0.9883, 0.2194, 0.9882, 0.1735, 0.9994, 0.2191, 0.8876, 0.3294, 0.9102, 0.2404, 0.9101, 0.3284, 0.8878, 0.2414, 0.9102, 0.2404, 0.8876, 0.3294, 0.9657, 0.2194, 0.9554, 0.1755, 0.9652, 0.1735, 0.9542, 0.2191, 0.9554, 0.1755, 0.9657, 0.2194, 0.9652, 0.3681, 0.9542, 0.3226, 0.9657, 0.3223, 0.9554, 0.3661, 0.9542, 0.3226, 0.9652, 0.3681, 0.9102, 0.2404, 0.8875, 0.2016, 0.9106, 0.2008, 0.8878, 0.2414, 0.8875, 0.2016, 0.9102, 0.2404, 0.922, 0.2396, 0.9106, 0.2008, 0.9205, 0.202, 0.9102, 0.2404, 0.9106, 0.2008, 0.922, 0.2396, 0.8878, 0.2414, 0.8775, 0.2036, 0.8875, 0.2016, 0.8759, 0.2414, 0.8775, 0.2036, 0.8878, 0.2414, 0.8872, 0.369, 0.8759, 0.3302, 0.8876, 0.3294, 0.8773, 0.3677, 0.8759, 0.3302, 0.8872, 0.369, 0.9101, 0.3284, 0.922, 0.2396, 0.922, 0.3284, 0.9102, 0.2404, 0.922, 0.2396, 0.9101, 0.3284, 0.9065, 0.04661, 0.817, 0.0003802, 0.9065, 0.0002081, 0.8177, 0.04656, 0.817, 0.0003802, 0.9065, 0.04661, 0.8176, 0.04587, 0.7787, 0.1496, 0.7787, 0.04586, 0.8176, 0.1496, 0.7787, 0.1496, 0.8176, 0.04587, 0.9104, 0.3681, 0.8876, 0.3294, 0.9101, 0.3284, 0.8872, 0.369, 0.8876, 0.3294, 0.9104, 0.3681])
me_cube_004.materials.append(mat_material_001)
me_cube_004.materials.append(mat_material_002)
me_cube_004.use_remesh_fix_poles = True
me_cube_004.use_remesh_preserve_attributes = False
me_cube_004.use_mirror_vertex_groups = False
me_cube_004.update()

# ---- objects
ob_cube_004 = bpy.data.objects.new('Cube.004', me_cube_004)
ob_light = bpy.data.objects.new('Light', light_light)
ob_camera = bpy.data.objects.new('Camera', cam_camera)

# ---- transforms, parenting, visibility, modifiers, constraints
ob_cube_004.location = (0.1, -0.1647, 0.2006)
ob_cube_004.rotation_euler = (1.571, -0.0, 3.142)
ob_cube_004.lineart.crease_threshold = 0.0
ob_light.location = (4.076, 1.005, 5.904)
ob_light.rotation_euler = (0.6503, 0.05522, 1.866)
ob_light.lock_rotations_4d = False
ob_light.empty_display_type = 'ARROWS'
ob_light.color = (0.0, 0.0, 0.0, 0.0)
ob_light.lineart.crease_threshold = 0.0
ob_camera.location = (7.359, -6.926, 4.958)
ob_camera.rotation_euler = (1.109, 0.0, 0.8149)
ob_camera.lock_rotations_4d = False
ob_camera.empty_display_type = 'ARROWS'
ob_camera.color = (0.0, 0.0, 0.0, 0.0)
ob_camera.display_type = 'WIRE'
ob_camera.lineart.crease_threshold = 0.0

# ---- collection membership
scene.collection.objects.link(ob_cube_004)
col_collection.objects.link(ob_light)
col_collection.objects.link(ob_camera)

# ---- scene / render settings (as saved in the file)
scene.camera = ob_camera
scene.frame_start = 1; scene.frame_end = 250; scene.frame_set(132)
scene.render.engine = 'BLENDER_EEVEE_NEXT'
scene.cycles.use_denoising = False
scene.cycles.samples = 128
scene.cycles.sampling_pattern = 'TABULATED_SOBOL'
scene.cycles.use_adaptive_sampling = False
scene.cycles.use_light_tree = False
scene.view_settings.view_transform = 'Filmic'
bpy.context.view_layer.update()
